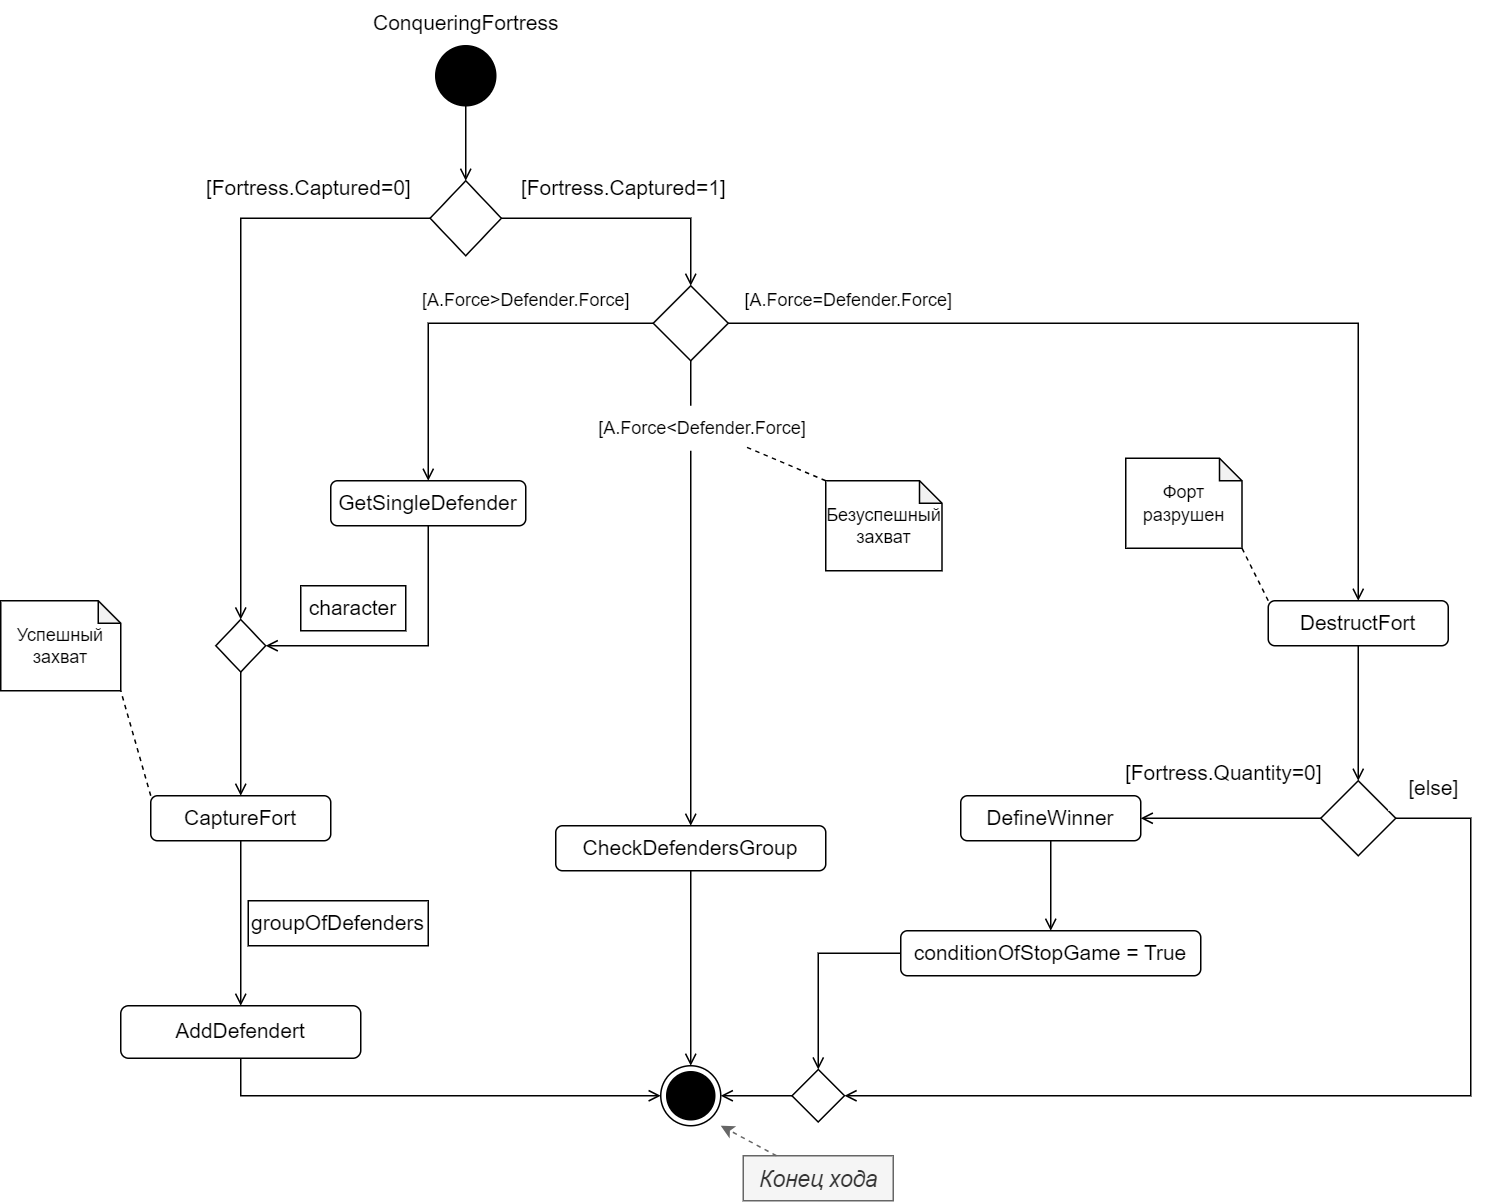

The diagram above was exported from draw.io. Its source (the exported page's mxGraphModel, read from the mxfile embedded in the PNG):
<mxGraphModel dx="-794" dy="899" grid="1" gridSize="10" guides="1" tooltips="1" connect="1" arrows="1" fold="1" page="1" pageScale="1" pageWidth="827" pageHeight="1169" math="0" shadow="0">
  <root>
    <mxCell id="0" />
    <mxCell id="1" parent="0" />
    <mxCell id="Q0RO73BhbS8esU3b1lSV-1" style="edgeStyle=orthogonalEdgeStyle;rounded=0;orthogonalLoop=1;jettySize=auto;html=1;exitX=0.5;exitY=1;exitDx=0;exitDy=0;entryX=0.5;entryY=0;entryDx=0;entryDy=0;fontSize=14;endArrow=open;endFill=0;" parent="1" source="Q0RO73BhbS8esU3b1lSV-2" target="Q0RO73BhbS8esU3b1lSV-6" edge="1">
      <mxGeometry relative="1" as="geometry" />
    </mxCell>
    <mxCell id="Q0RO73BhbS8esU3b1lSV-2" value="" style="ellipse;whiteSpace=wrap;html=1;rounded=0;shadow=0;comic=0;labelBackgroundColor=none;strokeWidth=1;fillColor=#000000;fontFamily=Verdana;fontSize=14;align=center;" parent="1" vertex="1">
      <mxGeometry x="2810" y="180" width="40" height="40" as="geometry" />
    </mxCell>
    <mxCell id="Q0RO73BhbS8esU3b1lSV-3" value="" style="ellipse;html=1;shape=endState;fillColor=#000000;strokeColor=default;fontSize=14;" parent="1" vertex="1">
      <mxGeometry x="2960" y="860" width="40" height="40" as="geometry" />
    </mxCell>
    <mxCell id="Q0RO73BhbS8esU3b1lSV-4" value="ConqueringFortress" style="text;html=1;align=center;verticalAlign=middle;resizable=0;points=[];autosize=1;strokeColor=none;fillColor=none;fontSize=14;" parent="1" vertex="1">
      <mxGeometry x="2755" y="150" width="150" height="30" as="geometry" />
    </mxCell>
    <mxCell id="Q0RO73BhbS8esU3b1lSV-5" style="edgeStyle=orthogonalEdgeStyle;rounded=0;orthogonalLoop=1;jettySize=auto;html=1;fontSize=14;entryX=0.5;entryY=0;entryDx=0;entryDy=0;endArrow=open;endFill=0;" parent="1" source="Q0RO73BhbS8esU3b1lSV-6" target="Q0RO73BhbS8esU3b1lSV-14" edge="1">
      <mxGeometry relative="1" as="geometry">
        <mxPoint x="2980" y="370" as="targetPoint" />
      </mxGeometry>
    </mxCell>
    <mxCell id="Q0RO73BhbS8esU3b1lSV-6" value="" style="rhombus;whiteSpace=wrap;html=1;fontSize=14;" parent="1" vertex="1">
      <mxGeometry x="2806.25" y="270" width="47.5" height="50" as="geometry" />
    </mxCell>
    <mxCell id="Q0RO73BhbS8esU3b1lSV-7" value="[Fortress.Captured=1]" style="text;html=1;align=center;verticalAlign=middle;resizable=0;points=[];autosize=1;strokeColor=none;fillColor=none;fontSize=14;" parent="1" vertex="1">
      <mxGeometry x="2855" y="260" width="160" height="30" as="geometry" />
    </mxCell>
    <mxCell id="Q0RO73BhbS8esU3b1lSV-8" value="[Fortress.Captured=0]" style="text;html=1;align=center;verticalAlign=middle;resizable=0;points=[];autosize=1;strokeColor=none;fillColor=none;fontSize=14;" parent="1" vertex="1">
      <mxGeometry x="2645" y="260" width="160" height="30" as="geometry" />
    </mxCell>
    <mxCell id="Q0RO73BhbS8esU3b1lSV-9" value="" style="edgeStyle=orthogonalEdgeStyle;rounded=0;orthogonalLoop=1;jettySize=auto;html=1;entryX=0.5;entryY=0;entryDx=0;entryDy=0;fontSize=14;exitX=0;exitY=0.5;exitDx=0;exitDy=0;endArrow=open;endFill=0;" parent="1" source="Q0RO73BhbS8esU3b1lSV-6" target="vrGBr5FX5Gt4WXjiMMKx-1" edge="1">
      <mxGeometry relative="1" as="geometry">
        <mxPoint x="2960" y="870" as="targetPoint" />
        <Array as="points">
          <mxPoint x="2680" y="295" />
        </Array>
        <mxPoint x="2805" y="290" as="sourcePoint" />
      </mxGeometry>
    </mxCell>
    <mxCell id="Q0RO73BhbS8esU3b1lSV-10" style="edgeStyle=orthogonalEdgeStyle;rounded=0;orthogonalLoop=1;jettySize=auto;html=1;entryX=0;entryY=0.5;entryDx=0;entryDy=0;fontSize=14;endArrow=open;endFill=0;" parent="1" source="nN17LoAss5rhKgh5mTWM-8" target="Q0RO73BhbS8esU3b1lSV-3" edge="1">
      <mxGeometry relative="1" as="geometry">
        <Array as="points">
          <mxPoint x="2680" y="880" />
        </Array>
        <mxPoint x="2670" y="830" as="sourcePoint" />
      </mxGeometry>
    </mxCell>
    <mxCell id="nN17LoAss5rhKgh5mTWM-9" style="edgeStyle=orthogonalEdgeStyle;rounded=0;orthogonalLoop=1;jettySize=auto;html=1;entryX=0.5;entryY=0;entryDx=0;entryDy=0;endArrow=open;endFill=0;" parent="1" source="Q0RO73BhbS8esU3b1lSV-11" target="nN17LoAss5rhKgh5mTWM-8" edge="1">
      <mxGeometry relative="1" as="geometry" />
    </mxCell>
    <mxCell id="Q0RO73BhbS8esU3b1lSV-11" value="CaptureFort" style="rounded=1;whiteSpace=wrap;html=1;fontSize=14;" parent="1" vertex="1">
      <mxGeometry x="2620" y="680" width="120" height="30" as="geometry" />
    </mxCell>
    <mxCell id="Q0RO73BhbS8esU3b1lSV-12" style="edgeStyle=orthogonalEdgeStyle;rounded=0;orthogonalLoop=1;jettySize=auto;html=1;exitX=1;exitY=0.5;exitDx=0;exitDy=0;entryX=0.5;entryY=0;entryDx=0;entryDy=0;fontSize=14;endArrow=open;endFill=0;" parent="1" source="Q0RO73BhbS8esU3b1lSV-14" target="Q0RO73BhbS8esU3b1lSV-36" edge="1">
      <mxGeometry relative="1" as="geometry">
        <mxPoint x="3385" y="505" as="targetPoint" />
      </mxGeometry>
    </mxCell>
    <mxCell id="nN17LoAss5rhKgh5mTWM-13" style="edgeStyle=orthogonalEdgeStyle;rounded=0;orthogonalLoop=1;jettySize=auto;html=1;endArrow=open;endFill=0;entryX=0.5;entryY=0;entryDx=0;entryDy=0;" parent="1" source="Q0RO73BhbS8esU3b1lSV-14" target="Q0RO73BhbS8esU3b1lSV-20" edge="1">
      <mxGeometry relative="1" as="geometry">
        <mxPoint x="3095" y="500" as="targetPoint" />
      </mxGeometry>
    </mxCell>
    <mxCell id="nN17LoAss5rhKgh5mTWM-21" style="edgeStyle=orthogonalEdgeStyle;rounded=0;orthogonalLoop=1;jettySize=auto;html=1;entryX=0.5;entryY=0;entryDx=0;entryDy=0;endArrow=open;endFill=0;" parent="1" source="Q0RO73BhbS8esU3b1lSV-14" target="nN17LoAss5rhKgh5mTWM-20" edge="1">
      <mxGeometry relative="1" as="geometry" />
    </mxCell>
    <mxCell id="Q0RO73BhbS8esU3b1lSV-14" value="" style="rhombus;whiteSpace=wrap;html=1;fontSize=14;" parent="1" vertex="1">
      <mxGeometry x="2955" y="340" width="50" height="50" as="geometry" />
    </mxCell>
    <mxCell id="Q0RO73BhbS8esU3b1lSV-15" value="[A.Force&amp;gt;Defender.Force]" style="text;html=1;align=center;verticalAlign=middle;whiteSpace=wrap;rounded=0;fontSize=12;fillColor=default;" parent="1" vertex="1">
      <mxGeometry x="2792.5" y="340" width="155" height="20" as="geometry" />
    </mxCell>
    <mxCell id="Q0RO73BhbS8esU3b1lSV-16" value="[A.Force&amp;lt;Defender.Force]" style="text;html=1;strokeColor=none;fillColor=default;align=center;verticalAlign=middle;whiteSpace=wrap;rounded=0;fontSize=12;" parent="1" vertex="1">
      <mxGeometry x="2957.5" y="420" width="60" height="30" as="geometry" />
    </mxCell>
    <mxCell id="Q0RO73BhbS8esU3b1lSV-19" style="edgeStyle=orthogonalEdgeStyle;rounded=0;orthogonalLoop=1;jettySize=auto;html=1;entryX=0.5;entryY=0;entryDx=0;entryDy=0;exitX=0.5;exitY=1;exitDx=0;exitDy=0;fontSize=14;endArrow=open;endFill=0;" parent="1" source="Q0RO73BhbS8esU3b1lSV-20" target="Q0RO73BhbS8esU3b1lSV-3" edge="1">
      <mxGeometry relative="1" as="geometry" />
    </mxCell>
    <mxCell id="Q0RO73BhbS8esU3b1lSV-20" value="CheckDefendersGroup" style="rounded=1;whiteSpace=wrap;html=1;fontSize=14;" parent="1" vertex="1">
      <mxGeometry x="2890" y="700" width="180" height="30" as="geometry" />
    </mxCell>
    <mxCell id="Q0RO73BhbS8esU3b1lSV-29" value="[A.Force=Defender.Force]" style="text;html=1;align=center;verticalAlign=middle;resizable=0;points=[];autosize=1;strokeColor=none;fillColor=none;fontSize=12;" parent="1" vertex="1">
      <mxGeometry x="3005" y="335" width="160" height="30" as="geometry" />
    </mxCell>
    <mxCell id="Q0RO73BhbS8esU3b1lSV-35" style="edgeStyle=orthogonalEdgeStyle;rounded=0;orthogonalLoop=1;jettySize=auto;html=1;entryX=0.5;entryY=0;entryDx=0;entryDy=0;fontSize=14;endArrow=open;endFill=0;" parent="1" source="Q0RO73BhbS8esU3b1lSV-36" target="Q0RO73BhbS8esU3b1lSV-39" edge="1">
      <mxGeometry relative="1" as="geometry">
        <mxPoint x="3790" y="790" as="targetPoint" />
      </mxGeometry>
    </mxCell>
    <mxCell id="Q0RO73BhbS8esU3b1lSV-36" value="DestructFort" style="rounded=1;whiteSpace=wrap;html=1;fontSize=14;" parent="1" vertex="1">
      <mxGeometry x="3365" y="550" width="120" height="30" as="geometry" />
    </mxCell>
    <mxCell id="Q0RO73BhbS8esU3b1lSV-37" style="edgeStyle=orthogonalEdgeStyle;rounded=0;orthogonalLoop=1;jettySize=auto;html=1;entryX=1;entryY=0.5;entryDx=0;entryDy=0;fontSize=14;endArrow=open;endFill=0;" parent="1" source="Q0RO73BhbS8esU3b1lSV-39" target="Q0RO73BhbS8esU3b1lSV-43" edge="1">
      <mxGeometry relative="1" as="geometry" />
    </mxCell>
    <mxCell id="Q0RO73BhbS8esU3b1lSV-38" style="edgeStyle=orthogonalEdgeStyle;rounded=0;orthogonalLoop=1;jettySize=auto;html=1;entryX=1;entryY=0.5;entryDx=0;entryDy=0;fontSize=14;endArrow=open;endFill=0;exitX=1;exitY=0.5;exitDx=0;exitDy=0;" parent="1" source="Q0RO73BhbS8esU3b1lSV-39" target="vrGBr5FX5Gt4WXjiMMKx-4" edge="1">
      <mxGeometry relative="1" as="geometry">
        <mxPoint x="2920" y="200" as="targetPoint" />
        <Array as="points">
          <mxPoint x="3500" y="695" />
          <mxPoint x="3500" y="880" />
        </Array>
      </mxGeometry>
    </mxCell>
    <mxCell id="Q0RO73BhbS8esU3b1lSV-39" value="" style="rhombus;whiteSpace=wrap;html=1;fontSize=14;" parent="1" vertex="1">
      <mxGeometry x="3400" y="670" width="50" height="50" as="geometry" />
    </mxCell>
    <mxCell id="vrGBr5FX5Gt4WXjiMMKx-6" style="edgeStyle=orthogonalEdgeStyle;shape=connector;rounded=0;orthogonalLoop=1;jettySize=auto;html=1;exitX=0;exitY=0.5;exitDx=0;exitDy=0;entryX=0.5;entryY=0;entryDx=0;entryDy=0;labelBackgroundColor=default;strokeColor=default;fontFamily=Helvetica;fontSize=14;fontColor=default;endArrow=open;endFill=0;" parent="1" source="Q0RO73BhbS8esU3b1lSV-41" target="vrGBr5FX5Gt4WXjiMMKx-4" edge="1">
      <mxGeometry relative="1" as="geometry" />
    </mxCell>
    <mxCell id="Q0RO73BhbS8esU3b1lSV-41" value="conditionOfStopGame = True" style="rounded=1;whiteSpace=wrap;html=1;fontSize=14;" parent="1" vertex="1">
      <mxGeometry x="3120" y="770" width="200" height="30" as="geometry" />
    </mxCell>
    <mxCell id="Q0RO73BhbS8esU3b1lSV-42" style="edgeStyle=orthogonalEdgeStyle;rounded=0;orthogonalLoop=1;jettySize=auto;html=1;fontSize=14;endArrow=open;endFill=0;" parent="1" source="Q0RO73BhbS8esU3b1lSV-43" target="Q0RO73BhbS8esU3b1lSV-41" edge="1">
      <mxGeometry relative="1" as="geometry" />
    </mxCell>
    <mxCell id="Q0RO73BhbS8esU3b1lSV-43" value="DefineWinner" style="rounded=1;whiteSpace=wrap;html=1;fontSize=14;" parent="1" vertex="1">
      <mxGeometry x="3160" y="680" width="120" height="30" as="geometry" />
    </mxCell>
    <mxCell id="Q0RO73BhbS8esU3b1lSV-44" value="[Fortress.Quantity=0]" style="text;html=1;align=center;verticalAlign=middle;resizable=0;points=[];autosize=1;strokeColor=none;fillColor=none;fontSize=14;" parent="1" vertex="1">
      <mxGeometry x="3260" y="650" width="150" height="30" as="geometry" />
    </mxCell>
    <mxCell id="Q0RO73BhbS8esU3b1lSV-45" value="&lt;i&gt;Конец хода&lt;/i&gt;" style="text;html=1;align=center;verticalAlign=middle;resizable=0;points=[];autosize=1;strokeColor=#666666;fillColor=#f5f5f5;fontSize=15;fontColor=#333333;" parent="1" vertex="1">
      <mxGeometry x="3015" y="920" width="100" height="30" as="geometry" />
    </mxCell>
    <mxCell id="Q0RO73BhbS8esU3b1lSV-46" value="" style="endArrow=classic;html=1;rounded=0;fillColor=#f5f5f5;strokeColor=#666666;dashed=1;" parent="1" source="Q0RO73BhbS8esU3b1lSV-45" edge="1">
      <mxGeometry width="50" height="50" relative="1" as="geometry">
        <mxPoint x="2980" y="1036" as="sourcePoint" />
        <mxPoint x="3000" y="900" as="targetPoint" />
      </mxGeometry>
    </mxCell>
    <mxCell id="nN17LoAss5rhKgh5mTWM-5" value="[else]" style="text;html=1;align=center;verticalAlign=middle;resizable=0;points=[];autosize=1;strokeColor=none;fillColor=default;fontSize=14;" parent="1" vertex="1">
      <mxGeometry x="3445" y="660" width="60" height="30" as="geometry" />
    </mxCell>
    <mxCell id="nN17LoAss5rhKgh5mTWM-8" value="AddDefendert" style="rounded=1;whiteSpace=wrap;html=1;fontSize=14;" parent="1" vertex="1">
      <mxGeometry x="2600" y="820" width="160" height="35" as="geometry" />
    </mxCell>
    <mxCell id="nN17LoAss5rhKgh5mTWM-16" value="Успешный захват" style="shape=note;whiteSpace=wrap;html=1;backgroundOutline=1;darkOpacity=0.05;size=15;" parent="1" vertex="1">
      <mxGeometry x="2520" y="550" width="80" height="60" as="geometry" />
    </mxCell>
    <mxCell id="nN17LoAss5rhKgh5mTWM-18" value="" style="endArrow=none;dashed=1;html=1;rounded=0;entryX=1;entryY=1;entryDx=0;entryDy=0;entryPerimeter=0;exitX=0;exitY=0;exitDx=0;exitDy=0;" parent="1" source="Q0RO73BhbS8esU3b1lSV-11" target="nN17LoAss5rhKgh5mTWM-16" edge="1">
      <mxGeometry width="50" height="50" relative="1" as="geometry">
        <mxPoint x="2530" y="700" as="sourcePoint" />
        <mxPoint x="2580" y="650" as="targetPoint" />
      </mxGeometry>
    </mxCell>
    <mxCell id="nN17LoAss5rhKgh5mTWM-19" value="groupOfDefenders" style="rounded=1;whiteSpace=wrap;html=1;fontSize=14;arcSize=0;" parent="1" vertex="1">
      <mxGeometry x="2685" y="750" width="120" height="30" as="geometry" />
    </mxCell>
    <mxCell id="vrGBr5FX5Gt4WXjiMMKx-2" style="edgeStyle=orthogonalEdgeStyle;shape=connector;rounded=0;orthogonalLoop=1;jettySize=auto;html=1;exitX=0.5;exitY=1;exitDx=0;exitDy=0;entryX=1;entryY=0.5;entryDx=0;entryDy=0;labelBackgroundColor=default;strokeColor=default;fontFamily=Helvetica;fontSize=14;fontColor=default;endArrow=open;endFill=0;" parent="1" source="nN17LoAss5rhKgh5mTWM-20" target="vrGBr5FX5Gt4WXjiMMKx-1" edge="1">
      <mxGeometry relative="1" as="geometry" />
    </mxCell>
    <mxCell id="nN17LoAss5rhKgh5mTWM-20" value="GetSingleDefender" style="rounded=1;whiteSpace=wrap;html=1;fontSize=14;" parent="1" vertex="1">
      <mxGeometry x="2740" y="470" width="130" height="30" as="geometry" />
    </mxCell>
    <mxCell id="nN17LoAss5rhKgh5mTWM-23" value="character" style="rounded=1;whiteSpace=wrap;html=1;fontSize=14;arcSize=0;" parent="1" vertex="1">
      <mxGeometry x="2720" y="540" width="70" height="30" as="geometry" />
    </mxCell>
    <mxCell id="nN17LoAss5rhKgh5mTWM-26" value="Безуспешный захват" style="shape=note;whiteSpace=wrap;html=1;backgroundOutline=1;darkOpacity=0.05;size=15;" parent="1" vertex="1">
      <mxGeometry x="3070" y="470" width="77.5" height="60" as="geometry" />
    </mxCell>
    <mxCell id="nN17LoAss5rhKgh5mTWM-27" value="" style="endArrow=none;dashed=1;html=1;rounded=0;entryX=0;entryY=0;entryDx=0;entryDy=0;entryPerimeter=0;" parent="1" source="Q0RO73BhbS8esU3b1lSV-16" target="nN17LoAss5rhKgh5mTWM-26" edge="1">
      <mxGeometry width="50" height="50" relative="1" as="geometry">
        <mxPoint x="2630" y="690" as="sourcePoint" />
        <mxPoint x="2610" y="620" as="targetPoint" />
      </mxGeometry>
    </mxCell>
    <mxCell id="nN17LoAss5rhKgh5mTWM-28" value="Форт разрушен" style="shape=note;whiteSpace=wrap;html=1;backgroundOutline=1;darkOpacity=0.05;size=15;" parent="1" vertex="1">
      <mxGeometry x="3270" y="455" width="77.5" height="60" as="geometry" />
    </mxCell>
    <mxCell id="nN17LoAss5rhKgh5mTWM-29" value="" style="endArrow=none;dashed=1;html=1;rounded=0;entryX=1;entryY=1;entryDx=0;entryDy=0;entryPerimeter=0;exitX=0;exitY=0;exitDx=0;exitDy=0;" parent="1" source="Q0RO73BhbS8esU3b1lSV-36" target="nN17LoAss5rhKgh5mTWM-28" edge="1">
      <mxGeometry width="50" height="50" relative="1" as="geometry">
        <mxPoint x="3035" y="710" as="sourcePoint" />
        <mxPoint x="3069" y="640" as="targetPoint" />
      </mxGeometry>
    </mxCell>
    <mxCell id="vrGBr5FX5Gt4WXjiMMKx-3" style="edgeStyle=orthogonalEdgeStyle;shape=connector;rounded=0;orthogonalLoop=1;jettySize=auto;html=1;labelBackgroundColor=default;strokeColor=default;fontFamily=Helvetica;fontSize=14;fontColor=default;endArrow=open;endFill=0;" parent="1" source="vrGBr5FX5Gt4WXjiMMKx-1" target="Q0RO73BhbS8esU3b1lSV-11" edge="1">
      <mxGeometry relative="1" as="geometry" />
    </mxCell>
    <mxCell id="vrGBr5FX5Gt4WXjiMMKx-1" value="" style="rhombus;whiteSpace=wrap;html=1;fontSize=14;" parent="1" vertex="1">
      <mxGeometry x="2663.37" y="562.5" width="33.25" height="35" as="geometry" />
    </mxCell>
    <mxCell id="vrGBr5FX5Gt4WXjiMMKx-7" style="edgeStyle=orthogonalEdgeStyle;shape=connector;rounded=0;orthogonalLoop=1;jettySize=auto;html=1;exitX=0;exitY=0.5;exitDx=0;exitDy=0;labelBackgroundColor=default;strokeColor=default;fontFamily=Helvetica;fontSize=14;fontColor=default;endArrow=open;endFill=0;" parent="1" source="vrGBr5FX5Gt4WXjiMMKx-4" target="Q0RO73BhbS8esU3b1lSV-3" edge="1">
      <mxGeometry relative="1" as="geometry" />
    </mxCell>
    <mxCell id="vrGBr5FX5Gt4WXjiMMKx-4" value="" style="rhombus;whiteSpace=wrap;html=1;fontSize=14;" parent="1" vertex="1">
      <mxGeometry x="3047.5" y="862.5" width="35" height="35" as="geometry" />
    </mxCell>
  </root>
</mxGraphModel>